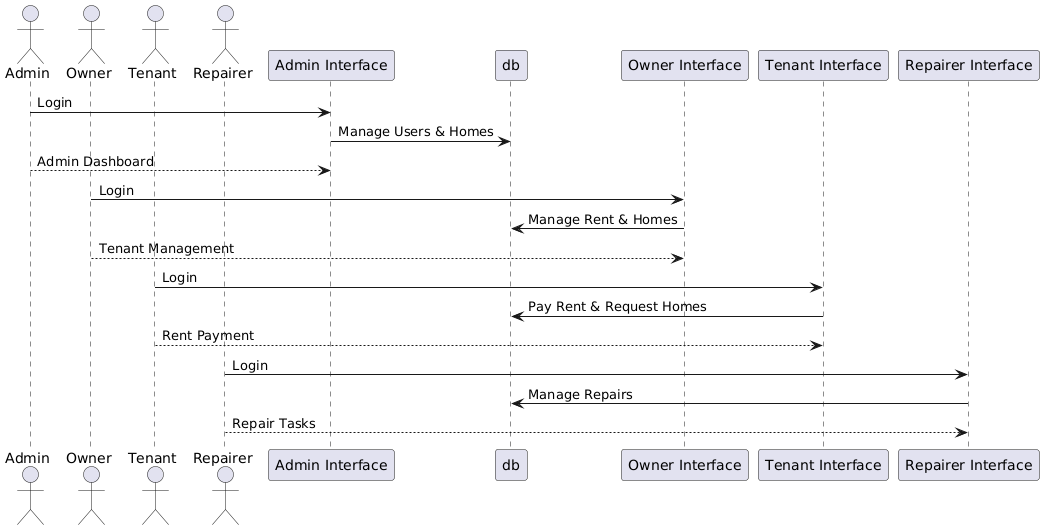

The diagram above was rendered by PlantUML. Its source (embedded in the PNG):
@startuml
actor Admin as admin
actor Owner as owner
actor Tenant as tenant
actor Repairer as repairer

admin -> "Admin Interface": Login
"Admin Interface" -> db : Manage Users & Homes
admin --> "Admin Interface": Admin Dashboard

owner -> "Owner Interface": Login
"Owner Interface" -> db : Manage Rent & Homes
owner --> "Owner Interface": Tenant Management

tenant -> "Tenant Interface": Login
"Tenant Interface" -> db : Pay Rent & Request Homes
tenant --> "Tenant Interface": Rent Payment

repairer -> "Repairer Interface": Login
"Repairer Interface" -> db : Manage Repairs
repairer --> "Repairer Interface": Repair Tasks
@enduml